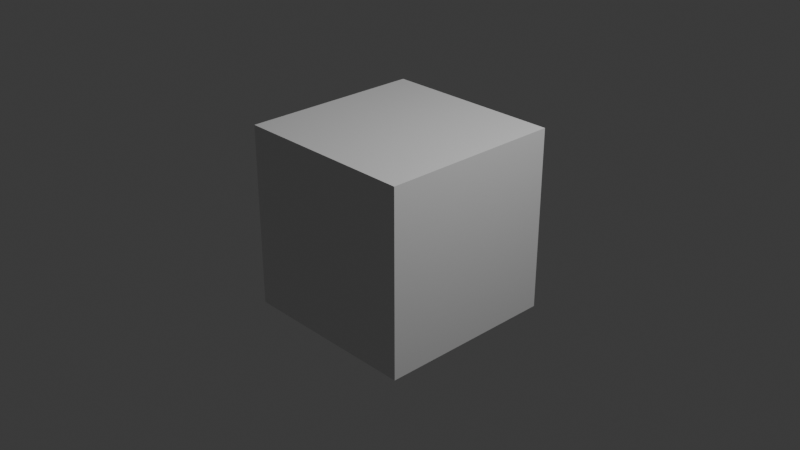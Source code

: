 # Source: 3DModeling.blend  (saved by Blender 4.2.66; exported with 4.5.12 LTS)
import bpy
from mathutils import Matrix  # noqa: F401  (used for matrix-valued properties, if any)

bpy.ops.wm.read_factory_settings(use_empty=True)
scene = bpy.context.scene
scene.name = 'Scene'

# ---- collections
col_collection = bpy.data.collections.new('Collection'); scene.collection.children.link(col_collection)

# ---- materials (node trees are filled in below, after node groups)
mat_material = bpy.data.materials.new('Material')
mat_material.alpha_threshold = 0.0
mat_material.use_transparent_shadow = False
mat_material.roughness = 0.5
mat_material.line_color = (0.0, 0.0, 0.0, 1.0)

# ---- material node trees
mat_material.use_nodes = True; mat_material.node_tree.nodes.clear()
_N = mat_material.node_tree.nodes; _L = mat_material.node_tree.links
n0 = _N.new('ShaderNodeOutputMaterial'); n0.name = 'Material Output'; n0.location = (300, 300)
n1 = _N.new('ShaderNodeBsdfPrincipled'); n1.name = 'Principled BSDF'; n1.location = (10, 300)
n1.inputs[3].default_value = 1.45
_L.new(n1.outputs[0], n0.inputs[0])
n0.is_active_output = True

# ---- world
world_world = bpy.data.worlds.new('World'); scene.world = world_world
world_world.use_nodes = True; world_world.node_tree.nodes.clear()
_N = world_world.node_tree.nodes; _L = world_world.node_tree.links
n0 = _N.new('ShaderNodeOutputWorld'); n0.name = 'World Output'; n0.location = (300, 300)
n1 = _N.new('ShaderNodeBackground'); n1.name = 'Background'; n1.location = (10, 300)
n1.inputs[0].default_value = (0.05088, 0.05088, 0.05088, 1.0)
_L.new(n1.outputs[0], n0.inputs[0])
n0.is_active_output = True
world_world.color = (0.05088, 0.05088, 0.05088)
world_world.sun_shadow_jitter_overblur = 0.0

# ---- cameras
cam_camera = bpy.data.cameras.new('Camera')
cam_camera.clip_end = 100.0
cam_camera.ortho_scale = 7.314

# ---- lights
light_light = bpy.data.lights.new('Light', 'POINT')
light_light.energy = 1000.0
light_light.shadow_soft_size = 0.1

# ---- meshes
me_cube = bpy.data.meshes.new('Cube')
me_cube.from_pydata([(1.0, 1.0, 1.0), (1.0, 1.0, -1.0), (1.0, -1.0, 1.0), (1.0, -1.0, -1.0), (-1.0, 1.0, 1.0), (-1.0, 1.0, -1.0), (-1.0, -1.0, 1.0), (-1.0, -1.0, -1.0)], [], [(0, 4, 6, 2), (3, 2, 6, 7), (7, 6, 4, 5), (5, 1, 3, 7), (1, 0, 2, 3), (5, 4, 0, 1)])
_uv = me_cube.uv_layers.new(name='UVMap')
_uv.uv.foreach_set('vector', [0.625, 0.5, 0.875, 0.5, 0.875, 0.75, 0.625, 0.75, 0.375, 0.75, 0.625, 0.75, 0.625, 1.0, 0.375, 1.0, 0.375, 0.0, 0.625, 0.0, 0.625, 0.25, 0.375, 0.25, 0.125, 0.5, 0.375, 0.5, 0.375, 0.75, 0.125, 0.75, 0.375, 0.5, 0.625, 0.5, 0.625, 0.75, 0.375, 0.75, 0.375, 0.25, 0.625, 0.25, 0.625, 0.5, 0.375, 0.5])
me_cube.materials.append(mat_material)
me_cube.use_mirror_vertex_groups = False
me_cube.update()

# ---- objects
ob_cube = bpy.data.objects.new('Cube', me_cube)
ob_light = bpy.data.objects.new('Light', light_light)
ob_camera = bpy.data.objects.new('Camera', cam_camera)

# ---- transforms, parenting, visibility, modifiers, constraints
ob_cube.location = (0.0, 0.0, 0.0)
ob_cube.lock_rotations_4d = False
ob_cube.empty_display_type = 'ARROWS'
ob_cube.lineart.crease_threshold = 0.0
ob_light.location = (4.076, 1.005, 5.904)
ob_light.rotation_euler = (0.6503, 0.05522, 1.866)
ob_light.lock_rotations_4d = False
ob_light.empty_display_type = 'ARROWS'
ob_light.color = (0.0, 0.0, 0.0, 0.0)
ob_light.lineart.crease_threshold = 0.0
ob_camera.location = (7.359, -6.926, 4.958)
ob_camera.rotation_euler = (1.109, 0.0, 0.8149)
ob_camera.lock_rotations_4d = False
ob_camera.empty_display_type = 'ARROWS'
ob_camera.color = (0.0, 0.0, 0.0, 0.0)
ob_camera.display_type = 'WIRE'
ob_camera.lineart.crease_threshold = 0.0

# ---- collection membership
col_collection.objects.link(ob_cube)
col_collection.objects.link(ob_light)
col_collection.objects.link(ob_camera)

# ---- scene / render settings (as saved in the file)
scene.camera = ob_camera
scene.frame_start = 1; scene.frame_end = 250; scene.frame_set(1)
scene.render.engine = 'CYCLES'
scene.render.use_persistent_data = True
scene.cycles.samples = 300
scene.cycles.adaptive_threshold = 0.03
scene.cycles.max_bounces = 4
scene.cycles.transmission_bounces = 4
scene.cycles.volume_bounces = 4
scene.cycles.transparent_max_bounces = 4
bpy.context.view_layer.update()
